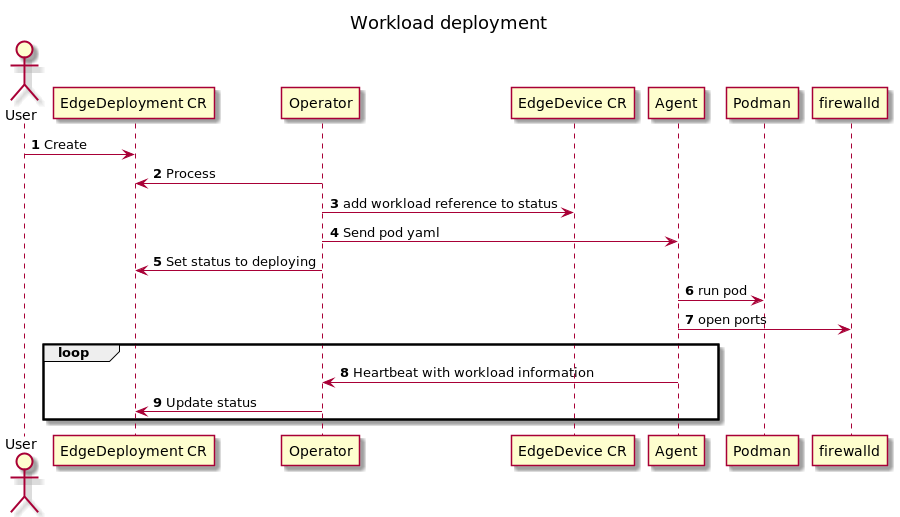

The diagram above was rendered by PlantUML. Its source (embedded in the PNG):
@startuml
'https://plantuml.com/sequence-diagram

title Workload deployment
autonumber

actor User

User -> "EdgeDeployment CR": Create
Operator -> "EdgeDeployment CR": Process
Operator -> "EdgeDevice CR": add workload reference to status
Operator -> Agent: Send pod yaml
Operator -> "EdgeDeployment CR": Set status to deploying
Agent -> Podman: run pod
Agent -> firewalld: open ports

loop
Agent -> Operator: Heartbeat with workload information
Operator -> "EdgeDeployment CR": Update status
end


@enduml